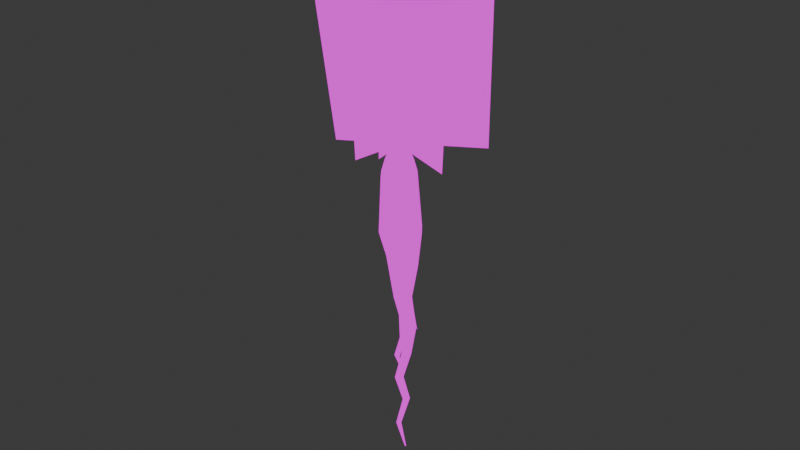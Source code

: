 # Source: carrot.blend  (saved by Blender 4.1.24; exported with 4.5.12 LTS)
import bpy
from mathutils import Matrix  # noqa: F401  (used for matrix-valued properties, if any)

bpy.ops.wm.read_factory_settings(use_empty=True)
scene = bpy.context.scene
scene.name = 'Scene'

# ---- collections
col_collection = bpy.data.collections.new('Collection'); scene.collection.children.link(col_collection)

# ---- images (referenced by path relative to the original .blend; pixels are not part of the script)
import os
ASSET_DIR = os.environ.get("B2B_ASSET_DIR", "")  # directory of the original .blend (textures are referenced by path, not embedded)
HERE = os.path.dirname(os.path.abspath(__file__))  # packed textures are extracted next to this script under _unpacked/

def load_image(name, relpath, width, height, colorspace="sRGB"):
    """Load a texture the original file referenced (path relative to the .blend, or extracted next to this script)."""
    p = next((c for c in (os.path.join(HERE, relpath), os.path.join(ASSET_DIR, relpath)) if relpath and os.path.exists(c)), "")
    if p:
        img = bpy.data.images.load(p, check_existing=True)
        img.name = name
    else:  # same state as the original file: an image datablock whose file is absent (Cycles renders it pink)
        img = bpy.data.images.new(name, width, height)
        img.source = "FILE"
        img.filepath = "//" + (relpath or name)
    img.colorspace_settings.name = colorspace
    return img
img_carrot_bake_png = load_image('carrot_bake.png', 'carrot_bake.png', 1024, 1024, 'sRGB')

# ---- materials (node trees are filled in below, after node groups)
mat_material = bpy.data.materials.new('Material')
mat_material.alpha_threshold = 0.48
mat_material.use_transparent_shadow = False
mat_material.roughness = 0.5
mat_material.line_color = (0.0, 0.0, 0.0, 1.0)

# ---- material node trees
mat_material.use_nodes = True; mat_material.node_tree.nodes.clear()
_N = mat_material.node_tree.nodes; _L = mat_material.node_tree.links
n0 = _N.new('ShaderNodeOutputMaterial'); n0.name = 'Material Output'; n0.location = (300, 300)
n1 = _N.new('ShaderNodeBsdfPrincipled'); n1.name = 'Principled BSDF'; n1.location = (10, 300)
n1.inputs[0].default_value = (0.0, 0.0, 0.0, 1.0)
n1.inputs[2].default_value = 1.0
n1.inputs[3].default_value = 1.0
n1.inputs[28].default_value = 1.0
n2 = _N.new('ShaderNodeTexImage'); n2.name = 'Image Texture'; n2.location = (-308, 238)
n2.image = img_carrot_bake_png
n2.interpolation = 'Closest'
_L.new(n1.outputs[0], n0.inputs[0])
_L.new(n2.outputs[1], n1.inputs[4])
_L.new(n2.outputs[0], n1.inputs[27])
n0.is_active_output = True

# ---- world
world_world = bpy.data.worlds.new('World'); scene.world = world_world
world_world.use_nodes = True; world_world.node_tree.nodes.clear()
_N = world_world.node_tree.nodes; _L = world_world.node_tree.links
n0 = _N.new('ShaderNodeOutputWorld'); n0.name = 'World Output'; n0.location = (300, 300)
n1 = _N.new('ShaderNodeBackground'); n1.name = 'Background'; n1.location = (10, 300)
n1.inputs[0].default_value = (0.05088, 0.05088, 0.05088, 1.0)
_L.new(n1.outputs[0], n0.inputs[0])
n0.is_active_output = True
world_world.color = (0.05088, 0.05088, 0.05088)
world_world.use_sun_shadow = False
world_world.sun_shadow_jitter_overblur = 0.0

# ---- cameras
cam_camera = bpy.data.cameras.new('Camera')
cam_camera.clip_end = 100.0
cam_camera.ortho_scale = 7.314

# ---- lights
light_light = bpy.data.lights.new('Light', 'POINT')
light_light.transmission_factor = 0.0
light_light.energy = 1000.0
light_light.shadow_soft_size = 0.1
light_light.shadow_maximum_resolution = 0.006
light_light.use_absolute_resolution = True

# ---- meshes
me_cube = bpy.data.meshes.new('Cube')
me_cube.from_pydata([(0.0, 0.0, 0.9032), (0.008323, 0.1791, -0.9803), (0.02658, 0.05459, -0.9706), (-0.1332, 0.1258, -0.9719), (-0.1059, 0.01869, -0.97), (-0.0767, -0.0767, 0.75), (-0.04983, -0.04983, 0.8356), (0.04983, 0.04983, 0.8356), (0.0767, 0.0767, 0.75), (0.04983, -0.04983, 0.8356), (0.0767, -0.0767, 0.75), (-0.04983, 0.04983, 0.8356), (-0.0767, 0.0767, 0.75), (0.1812, 0.07496, 0.5), (0.07496, 0.1812, 0.5), (0.2455, 0.08253, -0.1085), (0.1188, 0.2093, -0.1085), (0.04548, 0.2318, -0.5), (0.1897, 0.08706, -0.5), (-0.001012, -0.1275, -0.5201), (-0.1603, -0.02927, -0.5), (-0.08038, -0.2093, -0.1085), (-0.1907, -0.08253, -0.1085), (-0.07496, -0.1812, 0.5), (-0.1812, -0.07496, 0.5), (0.07496, -0.1812, 0.5), (0.1812, -0.07496, 0.5), (0.08468, -0.2093, -0.1085), (0.2278, -0.08253, -0.1085), (0.2319, -0.02927, -0.5288), (0.08018, -0.1275, -0.5314), (-0.07496, 0.1812, 0.5), (-0.1812, 0.07496, 0.5), (-0.04627, 0.2093, -0.1085), (-0.173, 0.08253, -0.1085), (-0.1663, 0.07528, -0.5), (-0.06806, 0.1926, -0.5), (-0.1565, -0.05014, 0.625), (-0.05014, -0.1565, 0.625), (0.1565, 0.05014, 0.625), (0.05014, 0.1565, 0.625), (0.05014, -0.1565, 0.625), (0.1565, -0.05014, 0.625), (-0.05014, 0.1565, 0.625), (-0.1565, 0.05014, 0.625), (-0.06626, -0.68, 4.075), (-0.06626, -0.5139, 0.7725), (-0.06626, 0.9917, 3.784), (-0.06626, 0.9917, 0.7725), (0.6944, 0.5349, 4.076), (0.6944, 0.5349, 0.8257), (-1.016, -0.3921, 3.599), (-0.492, -0.3921, 0.8257), (-0.8728, 0.1288, 3.733), (-0.6369, 0.1293, 0.8255), (1.158, -0.4467, 3.838), (0.824, -0.235, 0.8255), (0.1595, -0.4159, 3.837), (0.1595, -0.4159, 0.8254), (-0.2555, 1.031, 4.233), (-0.2555, 1.031, 0.8254), (0.1776, -0.07367, -2.713), (0.1735, -0.08058, -2.712), (0.1845, -0.06883, -2.712), (0.1808, -0.07574, -2.712), (0.02133, 0.02826, -1.291), (0.05875, -0.02248, -1.578), (0.03312, -0.09663, -1.864), (0.09271, -0.03558, -2.146), (0.07274, -0.1139, -2.43), (0.1168, -0.1054, -2.427), (0.136, -0.00969, -2.143), (0.0914, -0.07194, -1.856), (0.106, -0.00356, -1.58), (0.09619, 0.06054, -1.289), (0.01568, 0.1046, -1.297), (0.0562, 0.05221, -1.58), (0.04211, -0.032, -1.872), (0.09287, 0.02444, -2.151), (0.07802, -0.07607, -2.434), (0.1109, -0.073, -2.43), (0.1358, 0.03256, -2.145), (0.09181, -0.02239, -1.862), (0.1249, 0.06098, -1.585), (0.1213, 0.1359, -1.294), (-0.1844, 0.2163, -2.026), (-0.1888, 0.2235, -2.025), (-0.1833, 0.2075, -2.026), (-0.188, 0.2143, -2.025), (-0.08191, 0.154, -0.9814), (-0.1308, 0.2228, -1.282), (-0.1073, 0.1657, -1.509), (-0.1722, 0.1599, -1.774), (-0.1891, 0.1042, -1.771), (-0.1042, 0.1067, -1.505), (-0.1497, 0.1365, -1.277), (-0.09097, 0.09213, -0.9821), (0.00273, 0.1208, -0.9902), (-0.05297, 0.1782, -1.289), (-0.04629, 0.1329, -1.515), (-0.1319, 0.1309, -1.78), (-0.1483, 0.0913, -1.775), (-0.06124, 0.08453, -1.51), (-0.08262, 0.1106, -1.283), (-0.03629, 0.03835, -0.9902), (0.4671, -0.1917, -1.019), (0.4633, -0.1863, -1.023), (0.4677, -0.1989, -1.014), (0.4638, -0.1939, -1.019), (0.02762, 0.007799, -0.5157), (0.3584, -0.1565, -0.8052), (0.3206, -0.1973, -0.7804), (0.02654, -0.09739, -0.4538), (0.1339, -0.02984, -0.433), (0.3873, -0.1715, -0.7847), (0.3746, -0.2006, -0.7748), (0.09816, -0.1228, -0.3936)], [], [(9, 0, 6), (6, 0, 11), (70, 69, 62, 64), (7, 0, 9), (11, 0, 7), (2, 30, 19, 4), (1, 18, 29, 2), (31, 43, 40, 14), (3, 36, 17, 1), (36, 33, 16, 17), (18, 15, 28, 29), (30, 27, 21, 19), (4, 20, 35, 3), (24, 37, 44, 32), (20, 22, 34, 35), (27, 25, 23, 21), (22, 24, 32, 34), (15, 13, 26, 28), (12, 11, 7, 8), (33, 31, 14, 16), (43, 12, 8, 40), (8, 7, 9, 10), (25, 41, 38, 23), (39, 8, 10, 42), (5, 6, 11, 12), (41, 10, 5, 38), (37, 5, 12, 44), (10, 9, 6, 5), (17, 18, 1), (19, 20, 4), (29, 30, 2), (35, 36, 3), (37, 38, 5), (39, 40, 8), (41, 42, 10), (43, 44, 12), (39, 13, 14, 40), (13, 15, 16, 14), (15, 18, 17, 16), (19, 21, 22, 20), (21, 23, 24, 22), (41, 25, 26, 42), (25, 27, 28, 26), (27, 30, 29, 28), (43, 31, 32, 44), (31, 33, 34, 32), (33, 36, 35, 34), (23, 38, 37, 24), (13, 39, 42, 26), (45, 46, 48, 47), (49, 50, 52, 51), (53, 54, 56, 55), (57, 58, 60, 59), (61, 63, 64, 62), (69, 79, 61, 62), (80, 70, 64, 63), (79, 80, 63, 61), (3, 1, 84, 75), (75, 84, 83, 76), (76, 83, 82, 77), (77, 82, 81, 78), (78, 81, 80, 79), (1, 2, 74, 84), (84, 74, 73, 83), (83, 73, 72, 82), (82, 72, 71, 81), (81, 71, 70, 80), (4, 3, 75, 65), (65, 75, 76, 66), (66, 76, 77, 67), (67, 77, 78, 68), (68, 78, 79, 69), (2, 4, 65, 74), (74, 65, 66, 73), (73, 66, 67, 72), (72, 67, 68, 71), (71, 68, 69, 70), (93, 92, 86, 88), (85, 87, 88, 86), (92, 100, 85, 86), (101, 93, 88, 87), (100, 101, 87, 85), (97, 104, 103, 98), (98, 103, 102, 99), (99, 102, 101, 100), (104, 96, 95, 103), (103, 95, 94, 102), (102, 94, 93, 101), (89, 97, 98, 90), (90, 98, 99, 91), (91, 99, 100, 92), (96, 89, 90, 95), (95, 90, 91, 94), (94, 91, 92, 93), (111, 110, 106, 108), (105, 107, 108, 106), (110, 114, 105, 106), (115, 111, 108, 107), (114, 115, 107, 105), (113, 116, 115, 114), (116, 112, 111, 115), (109, 113, 114, 110), (112, 109, 110, 111)])
me_cube.polygons.foreach_set('use_smooth', [1, 1, 1, 1, 1, 1, 1, 1, 1, 1, 1, 1, 1, 1, 1, 1, 1, 1, 1, 1, 1, 1, 1, 1, 1, 1, 1, 1, 1, 1, 1, 1, 1, 1, 1, 1, 1, 1, 1, 1, 1, 1, 1, 1, 1, 1, 1, 1, 1, 0, 0, 0, 0, 1, 1, 1, 1, 1, 1, 1, 1, 1, 1, 1, 1, 1, 1, 1, 1, 1, 1, 1, 1, 1, 1, 1, 1, 1, 1, 1, 1, 1, 1, 1, 1, 1, 1, 1, 1, 1, 1, 1, 1, 1, 1, 1, 1, 1, 1, 1, 1, 1, 1])
_uv = me_cube.uv_layers.new(name='UVMap')
_uv.uv.foreach_set('vector', [0.05078, 0.9414, 0.02734, 0.9375, 0.04297, 0.918, 0.04297, 0.918, 0.01953, 0.9258, 0.02734, 0.9023, 0.05078, 0.6289, 0.05469, 0.6289, 0.05859, 0.6836, 0.05469, 0.6836, 0.05078, 0.9688, 0.02734, 0.957, 0.05078, 0.9414, 0.02734, 0.9023, 0.007812, 0.918, 0.003906, 0.8945, 0.3672, 0.7891, 0.2812, 0.832, 0.2734, 0.8203, 0.3516, 0.7617, 0.3906, 0.8008, 0.3125, 0.875, 0.2969, 0.8555, 0.3672, 0.7891, 0.0625, 0.8359, 0.04297, 0.8516, 0.02344, 0.8438, 0.03906, 0.8125, 0.3477, 0.7305, 0.2422, 0.7305, 0.2305, 0.707, 0.3438, 0.6992, 0.2422, 0.7305, 0.1562, 0.7617, 0.1406, 0.7227, 0.2305, 0.707, 0.3125, 0.875, 0.25, 0.9219, 0.2266, 0.8945, 0.2969, 0.8555, 0.2812, 0.832, 0.2109, 0.8672, 0.1953, 0.8438, 0.2734, 0.8203, 0.3516, 0.7617, 0.2578, 0.7891, 0.2539, 0.7695, 0.3477, 0.7305, 0.09766, 0.875, 0.07812, 0.8828, 0.06641, 0.8711, 0.08203, 0.8555, 0.2578, 0.7891, 0.1836, 0.8203, 0.1719, 0.793, 0.2539, 0.7695, 0.2109, 0.8672, 0.1172, 0.9141, 0.1094, 0.8945, 0.1953, 0.8438, 0.1836, 0.8203, 0.09766, 0.875, 0.08203, 0.8555, 0.1719, 0.793, 0.25, 0.9219, 0.1328, 0.9648, 0.1289, 0.9375, 0.2266, 0.8945, 0.03906, 0.8828, 0.02734, 0.9023, 0.003906, 0.8945, 0.003906, 0.8711, 0.1562, 0.7617, 0.0625, 0.8359, 0.03906, 0.8125, 0.1406, 0.7227, 0.04297, 0.8516, 0.03906, 0.8828, 0.003906, 0.8711, 0.02344, 0.8438, 0.07422, 0.9766, 0.05078, 0.9688, 0.05078, 0.9414, 0.07422, 0.9375, 0.1172, 0.9141, 0.09766, 0.9219, 0.08984, 0.9062, 0.1094, 0.8945, 0.1055, 0.9648, 0.07422, 0.9766, 0.07422, 0.9375, 0.1055, 0.9453, 0.0625, 0.9062, 0.04297, 0.918, 0.02734, 0.9023, 0.03906, 0.8828, 0.09766, 0.9219, 0.07422, 0.9375, 0.0625, 0.9062, 0.08984, 0.9062, 0.07812, 0.8828, 0.0625, 0.9062, 0.03906, 0.8828, 0.06641, 0.8711, 0.07422, 0.9375, 0.05078, 0.9414, 0.04297, 0.918, 0.0625, 0.9062, 0.3477, 0.8984, 0.3125, 0.875, 0.3906, 0.8008, 0.2734, 0.8203, 0.2578, 0.7891, 0.3516, 0.7617, 0.2969, 0.8555, 0.2812, 0.832, 0.3672, 0.7891, 0.2539, 0.7695, 0.2422, 0.7305, 0.3477, 0.7305, 0.07812, 0.8828, 0.08984, 0.9062, 0.0625, 0.9062, 0.1055, 0.9648, 0.1055, 1.0, 0.07422, 0.9766, 0.09766, 0.9219, 0.1055, 0.9453, 0.07422, 0.9375, 0.04297, 0.8516, 0.06641, 0.8711, 0.03906, 0.8828, 0.1055, 0.9648, 0.1328, 0.9648, 0.1367, 0.9961, 0.1055, 1.0, 0.1328, 0.9648, 0.25, 0.9219, 0.2695, 0.9531, 0.1367, 0.9961, 0.25, 0.9219, 0.3125, 0.875, 0.3477, 0.8984, 0.2695, 0.9531, 0.2734, 0.8203, 0.1953, 0.8438, 0.1836, 0.8203, 0.2578, 0.7891, 0.1953, 0.8438, 0.1094, 0.8945, 0.09766, 0.875, 0.1836, 0.8203, 0.09766, 0.9219, 0.1172, 0.9141, 0.1289, 0.9375, 0.1055, 0.9453, 0.1172, 0.9141, 0.2109, 0.8672, 0.2266, 0.8945, 0.1289, 0.9375, 0.2109, 0.8672, 0.2812, 0.832, 0.2969, 0.8555, 0.2266, 0.8945, 0.04297, 0.8516, 0.0625, 0.8359, 0.08203, 0.8555, 0.06641, 0.8711, 0.0625, 0.8359, 0.1562, 0.7617, 0.1719, 0.793, 0.08203, 0.8555, 0.1562, 0.7617, 0.2422, 0.7305, 0.2539, 0.7695, 0.1719, 0.793, 0.1094, 0.8945, 0.08984, 0.9062, 0.07812, 0.8828, 0.09766, 0.875, 0.1328, 0.9648, 0.1055, 0.9648, 0.1055, 0.9453, 0.1289, 0.9375, 0.6406, 0.3438, 0.01562, 0.2969, 0.01953, 0.0, 0.5898, 0.003906, 0.07812, 0.7109, 0.6758, 0.6484, 0.6445, 0.3516, 0.1094, 0.3281, 1.0, 0.0, 0.9844, 0.5781, 0.6953, 0.5938, 0.5977, 0.0, 0.4219, 0.6875, 0.9883, 0.6875, 0.9883, 0.9961, 0.3477, 0.9961, 0.05859, 0.6836, 0.0625, 0.6836, 0.05859, 0.6836, 0.05859, 0.6836, 0.05469, 0.6289, 0.0625, 0.6289, 0.05859, 0.6836, 0.05859, 0.6836, 0.04297, 0.6289, 0.05078, 0.6289, 0.05469, 0.6836, 0.05469, 0.6836, 0.0625, 0.6289, 0.07031, 0.6289, 0.0625, 0.6836, 0.05859, 0.6836, 0.07812, 0.3164, 0.1016, 0.332, 0.09375, 0.3945, 0.07422, 0.3906, 0.07422, 0.3906, 0.09375, 0.3945, 0.08203, 0.4531, 0.07031, 0.4492, 0.07031, 0.4492, 0.08203, 0.4531, 0.07422, 0.5078, 0.06641, 0.5078, 0.06641, 0.5078, 0.07422, 0.5078, 0.07422, 0.5664, 0.06641, 0.5664, 0.06641, 0.5664, 0.07422, 0.5664, 0.07031, 0.6289, 0.0625, 0.6289, 0.01562, 0.3281, 0.03906, 0.3242, 0.04297, 0.3906, 0.02734, 0.3906, 0.02734, 0.3906, 0.04297, 0.3906, 0.04688, 0.4531, 0.03516, 0.4492, 0.03516, 0.4492, 0.04688, 0.4531, 0.04688, 0.5078, 0.03906, 0.5078, 0.03906, 0.5078, 0.04688, 0.5078, 0.04297, 0.5664, 0.03516, 0.5664, 0.03516, 0.5664, 0.04297, 0.5664, 0.05078, 0.6289, 0.04297, 0.6289, 0.05859, 0.3203, 0.07812, 0.3164, 0.07422, 0.3906, 0.05859, 0.3867, 0.05859, 0.3867, 0.07422, 0.3906, 0.07031, 0.4492, 0.05469, 0.4531, 0.05469, 0.4531, 0.07031, 0.4492, 0.06641, 0.5078, 0.05469, 0.5078, 0.05469, 0.5078, 0.06641, 0.5078, 0.06641, 0.5664, 0.05469, 0.5664, 0.05469, 0.5664, 0.06641, 0.5664, 0.0625, 0.6289, 0.05469, 0.6289, 0.03906, 0.3242, 0.05859, 0.3203, 0.05859, 0.3867, 0.04297, 0.3906, 0.04297, 0.3906, 0.05859, 0.3867, 0.05469, 0.4531, 0.04688, 0.4531, 0.04688, 0.4531, 0.05469, 0.4531, 0.05469, 0.5078, 0.04688, 0.5078, 0.04688, 0.5078, 0.05469, 0.5078, 0.05469, 0.5664, 0.04297, 0.5664, 0.04297, 0.5664, 0.05469, 0.5664, 0.05469, 0.6289, 0.05078, 0.6289, 0.8008, 0.6289, 0.7969, 0.6406, 0.75, 0.6328, 0.75, 0.6328, 0.75, 0.6289, 0.75, 0.6289, 0.7422, 0.6289, 0.7422, 0.6289, 0.7969, 0.6406, 0.7969, 0.6484, 0.75, 0.6328, 0.75, 0.6328, 0.8008, 0.6211, 0.8008, 0.6289, 0.75, 0.6328, 0.75, 0.6289, 0.7969, 0.6172, 0.8008, 0.6211, 0.75, 0.6289, 0.75, 0.6289, 0.957, 0.5977, 0.9609, 0.6133, 0.9023, 0.6133, 0.8984, 0.5977, 0.8984, 0.5977, 0.9023, 0.6133, 0.8516, 0.6172, 0.8516, 0.6055, 0.8516, 0.6055, 0.8516, 0.6172, 0.8008, 0.6211, 0.7969, 0.6172, 0.9609, 0.6133, 0.957, 0.625, 0.9023, 0.6289, 0.9023, 0.6133, 0.9023, 0.6133, 0.9023, 0.6289, 0.8516, 0.625, 0.8516, 0.6172, 0.8516, 0.6172, 0.8516, 0.625, 0.8008, 0.6289, 0.8008, 0.6211, 0.957, 0.6367, 0.9609, 0.6562, 0.8984, 0.6562, 0.9023, 0.6406, 0.9023, 0.6406, 0.8984, 0.6562, 0.8516, 0.6562, 0.8516, 0.6406, 0.8516, 0.6406, 0.8516, 0.6562, 0.7969, 0.6484, 0.7969, 0.6406, 0.957, 0.625, 0.957, 0.6367, 0.9023, 0.6406, 0.9023, 0.6289, 0.9023, 0.6289, 0.9023, 0.6406, 0.8516, 0.6406, 0.8516, 0.625, 0.8516, 0.625, 0.8516, 0.6406, 0.7969, 0.6406, 0.8008, 0.6289, 0.03516, 0.6953, 0.02344, 0.6875, 0.02734, 0.6367, 0.02734, 0.6367, 0.293, 0.9609, 0.3242, 0.9609, 0.3242, 0.9805, 0.293, 0.9805, 0.02344, 0.6875, 0.01562, 0.6875, 0.02344, 0.6367, 0.02734, 0.6367, 0.04297, 0.6875, 0.03516, 0.6953, 0.02734, 0.6367, 0.03125, 0.6367, 0.04688, 0.6836, 0.04297, 0.6875, 0.03125, 0.6367, 0.03125, 0.6367, 0.08203, 0.7734, 0.0625, 0.7852, 0.04297, 0.6875, 0.04688, 0.6836, 0.0625, 0.7852, 0.04688, 0.793, 0.03516, 0.6953, 0.04297, 0.6875, 0.02344, 0.7891, 0.0, 0.7852, 0.01562, 0.6875, 0.02344, 0.6875, 0.04688, 0.793, 0.02344, 0.7891, 0.02344, 0.6875, 0.03516, 0.6953])
me_cube.materials.append(mat_material)
me_cube.use_mirror_vertex_groups = False
me_cube.update()

# ---- objects
ob_cube = bpy.data.objects.new('Cube', me_cube)
ob_light = bpy.data.objects.new('Light', light_light)
ob_camera = bpy.data.objects.new('Camera', cam_camera)

# ---- transforms, parenting, visibility, modifiers, constraints
ob_cube.location = (0.0, 0.0, 0.0)
ob_cube.lock_rotations_4d = False
ob_cube.empty_display_type = 'ARROWS'
ob_cube.lineart.crease_threshold = 0.0
ob_light.location = (4.076, 1.005, 5.904)
ob_light.rotation_euler = (0.6503, 0.05522, 1.866)
ob_light.lock_rotations_4d = False
ob_light.empty_display_type = 'ARROWS'
ob_light.color = (0.0, 0.0, 0.0, 0.0)
ob_light.lineart.crease_threshold = 0.0
ob_camera.location = (7.359, -6.926, 4.958)
ob_camera.rotation_euler = (1.109, 0.0, 0.8149)
ob_camera.lock_rotations_4d = False
ob_camera.empty_display_type = 'ARROWS'
ob_camera.color = (0.0, 0.0, 0.0, 0.0)
ob_camera.display_type = 'WIRE'
ob_camera.lineart.crease_threshold = 0.0

# ---- collection membership
col_collection.objects.link(ob_cube)
col_collection.objects.link(ob_light)
col_collection.objects.link(ob_camera)

# ---- scene / render settings (as saved in the file)
scene.camera = ob_camera
scene.frame_start = 1; scene.frame_end = 250; scene.frame_set(23)
scene.render.engine = 'BLENDER_EEVEE_NEXT'
scene.cycles.sampling_pattern = 'TABULATED_SOBOL'
scene.eevee.ray_tracing_options.trace_max_roughness = 0.0
bpy.context.view_layer.update()
